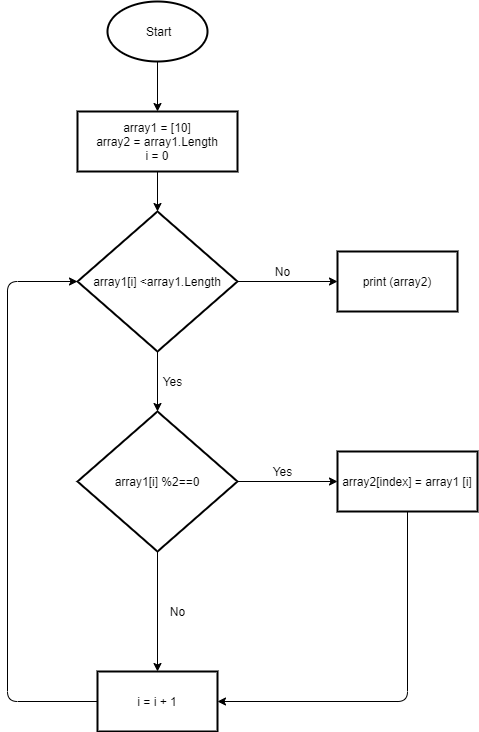

The diagram above was exported from draw.io. Its source (the exported page's mxGraphModel, read from the mxfile embedded in the PNG):
<mxGraphModel dx="1643" dy="495" grid="1" gridSize="10" guides="1" tooltips="1" connect="1" arrows="1" fold="1" page="1" pageScale="1" pageWidth="827" pageHeight="1169" math="0" shadow="0">
  <root>
    <mxCell id="0" />
    <mxCell id="1" parent="0" />
    <mxCell id="4" value="" style="edgeStyle=none;html=1;" edge="1" parent="1" source="2" target="3">
      <mxGeometry relative="1" as="geometry" />
    </mxCell>
    <mxCell id="2" value="&amp;nbsp;Start" style="strokeWidth=2;html=1;shape=mxgraph.flowchart.start_1;whiteSpace=wrap;" parent="1" vertex="1">
      <mxGeometry x="100" y="40" width="100" height="60" as="geometry" />
    </mxCell>
    <mxCell id="6" value="" style="edgeStyle=none;html=1;" edge="1" parent="1" source="3" target="5">
      <mxGeometry relative="1" as="geometry" />
    </mxCell>
    <mxCell id="3" value="array1 = [10]&lt;br&gt;array2 = array1.Length&lt;br&gt;i = 0" style="whiteSpace=wrap;html=1;strokeWidth=2;" vertex="1" parent="1">
      <mxGeometry x="70" y="150" width="160" height="60" as="geometry" />
    </mxCell>
    <mxCell id="8" value="" style="edgeStyle=none;html=1;" edge="1" parent="1" source="5" target="7">
      <mxGeometry relative="1" as="geometry" />
    </mxCell>
    <mxCell id="15" value="" style="edgeStyle=none;html=1;entryX=0.5;entryY=0;entryDx=0;entryDy=0;" edge="1" parent="1" source="5" target="12">
      <mxGeometry relative="1" as="geometry">
        <mxPoint x="305.2941176470588" y="480" as="targetPoint" />
      </mxGeometry>
    </mxCell>
    <mxCell id="5" value="array1[i] &amp;lt;array1.Length" style="rhombus;whiteSpace=wrap;html=1;strokeWidth=2;" vertex="1" parent="1">
      <mxGeometry x="70" y="250" width="160" height="140" as="geometry" />
    </mxCell>
    <mxCell id="7" value="print (array2)" style="whiteSpace=wrap;html=1;strokeWidth=2;" vertex="1" parent="1">
      <mxGeometry x="330" y="290" width="120" height="60" as="geometry" />
    </mxCell>
    <mxCell id="9" value="No" style="text;html=1;align=center;verticalAlign=middle;resizable=0;points=[];autosize=1;strokeColor=none;" vertex="1" parent="1">
      <mxGeometry x="260" y="300" width="30" height="20" as="geometry" />
    </mxCell>
    <mxCell id="14" style="edgeStyle=none;html=1;exitX=0.5;exitY=0;exitDx=0;exitDy=0;" edge="1" parent="1" source="12">
      <mxGeometry relative="1" as="geometry">
        <mxPoint x="150" y="450" as="targetPoint" />
      </mxGeometry>
    </mxCell>
    <mxCell id="18" value="" style="edgeStyle=none;html=1;" edge="1" parent="1" source="12" target="17">
      <mxGeometry relative="1" as="geometry" />
    </mxCell>
    <mxCell id="25" value="" style="edgeStyle=none;html=1;" edge="1" parent="1" source="12" target="24">
      <mxGeometry relative="1" as="geometry" />
    </mxCell>
    <mxCell id="12" value="array1[i] %2==0" style="rhombus;whiteSpace=wrap;html=1;strokeWidth=2;" vertex="1" parent="1">
      <mxGeometry x="70" y="450" width="160" height="140" as="geometry" />
    </mxCell>
    <mxCell id="16" value="Yes" style="text;html=1;align=center;verticalAlign=middle;resizable=0;points=[];autosize=1;strokeColor=none;" vertex="1" parent="1">
      <mxGeometry x="145" y="410" width="40" height="20" as="geometry" />
    </mxCell>
    <mxCell id="36" value="" style="edgeStyle=elbowEdgeStyle;html=1;entryX=1;entryY=0.5;entryDx=0;entryDy=0;" edge="1" parent="1" source="17" target="24">
      <mxGeometry relative="1" as="geometry">
        <mxPoint x="400" y="630" as="targetPoint" />
        <Array as="points">
          <mxPoint x="400" y="660" />
        </Array>
      </mxGeometry>
    </mxCell>
    <mxCell id="17" value="array2[index] = array1 [i]" style="whiteSpace=wrap;html=1;strokeWidth=2;" vertex="1" parent="1">
      <mxGeometry x="330" y="490" width="140" height="60" as="geometry" />
    </mxCell>
    <mxCell id="19" value="Yes" style="text;html=1;align=center;verticalAlign=middle;resizable=0;points=[];autosize=1;strokeColor=none;" vertex="1" parent="1">
      <mxGeometry x="255" y="500" width="40" height="20" as="geometry" />
    </mxCell>
    <mxCell id="28" value="" style="edgeStyle=elbowEdgeStyle;html=1;elbow=vertical;" edge="1" parent="1" source="24" target="5">
      <mxGeometry relative="1" as="geometry">
        <mxPoint x="10" y="310" as="targetPoint" />
        <Array as="points">
          <mxPoint y="740" />
        </Array>
      </mxGeometry>
    </mxCell>
    <mxCell id="24" value="i = i + 1" style="whiteSpace=wrap;html=1;strokeWidth=2;" vertex="1" parent="1">
      <mxGeometry x="90" y="710" width="120" height="60" as="geometry" />
    </mxCell>
    <mxCell id="26" value="No" style="text;html=1;align=center;verticalAlign=middle;resizable=0;points=[];autosize=1;strokeColor=none;" vertex="1" parent="1">
      <mxGeometry x="155" y="640" width="30" height="20" as="geometry" />
    </mxCell>
  </root>
</mxGraphModel>